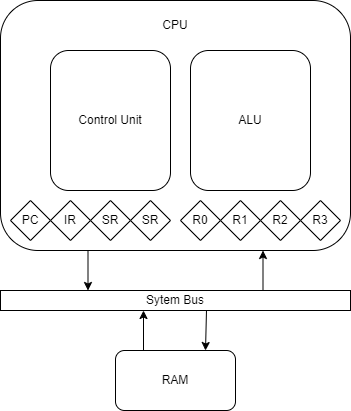

The diagram above was exported from draw.io. Its source (the exported page's mxGraphModel, read from the mxfile embedded in the PNG):
<mxGraphModel dx="621" dy="563" grid="1" gridSize="10" guides="1" tooltips="1" connect="1" arrows="1" fold="1" page="1" pageScale="1" pageWidth="827" pageHeight="1169" math="0" shadow="0">
  <root>
    <mxCell id="0" />
    <mxCell id="1" parent="0" />
    <mxCell id="Eme-dUAI9cQTsrf_hlS3-12" value="" style="rounded=1;whiteSpace=wrap;html=1;" parent="1" vertex="1">
      <mxGeometry x="210" y="50" width="350" height="250" as="geometry" />
    </mxCell>
    <mxCell id="Eme-dUAI9cQTsrf_hlS3-1" value="ALU" style="rounded=1;whiteSpace=wrap;html=1;" parent="1" vertex="1">
      <mxGeometry x="400" y="100" width="120" height="140" as="geometry" />
    </mxCell>
    <mxCell id="Eme-dUAI9cQTsrf_hlS3-2" value="Control Unit" style="rounded=1;whiteSpace=wrap;html=1;" parent="1" vertex="1">
      <mxGeometry x="260" y="100" width="120" height="140" as="geometry" />
    </mxCell>
    <mxCell id="Eme-dUAI9cQTsrf_hlS3-3" value="PC" style="rhombus;whiteSpace=wrap;html=1;" parent="1" vertex="1">
      <mxGeometry x="220" y="250" width="40" height="40" as="geometry" />
    </mxCell>
    <mxCell id="Eme-dUAI9cQTsrf_hlS3-5" value="IR" style="rhombus;whiteSpace=wrap;html=1;" parent="1" vertex="1">
      <mxGeometry x="260" y="250" width="40" height="40" as="geometry" />
    </mxCell>
    <mxCell id="Eme-dUAI9cQTsrf_hlS3-8" value="R0" style="rhombus;whiteSpace=wrap;html=1;" parent="1" vertex="1">
      <mxGeometry x="390" y="250" width="40" height="40" as="geometry" />
    </mxCell>
    <mxCell id="Eme-dUAI9cQTsrf_hlS3-9" value="R1" style="rhombus;whiteSpace=wrap;html=1;" parent="1" vertex="1">
      <mxGeometry x="430" y="250" width="40" height="40" as="geometry" />
    </mxCell>
    <mxCell id="Eme-dUAI9cQTsrf_hlS3-10" value="R3" style="rhombus;whiteSpace=wrap;html=1;" parent="1" vertex="1">
      <mxGeometry x="510" y="250" width="40" height="40" as="geometry" />
    </mxCell>
    <mxCell id="Eme-dUAI9cQTsrf_hlS3-11" value="R2" style="rhombus;whiteSpace=wrap;html=1;" parent="1" vertex="1">
      <mxGeometry x="470" y="250" width="40" height="40" as="geometry" />
    </mxCell>
    <mxCell id="Eme-dUAI9cQTsrf_hlS3-13" value="CPU" style="text;html=1;strokeColor=none;fillColor=none;align=center;verticalAlign=middle;whiteSpace=wrap;rounded=0;" parent="1" vertex="1">
      <mxGeometry x="355" y="60" width="60" height="30" as="geometry" />
    </mxCell>
    <mxCell id="Eme-dUAI9cQTsrf_hlS3-14" value="Sytem Bus" style="rounded=0;whiteSpace=wrap;html=1;" parent="1" vertex="1">
      <mxGeometry x="210" y="340" width="350" height="20" as="geometry" />
    </mxCell>
    <mxCell id="Eme-dUAI9cQTsrf_hlS3-15" value="" style="endArrow=classic;html=1;rounded=0;exitX=0.25;exitY=1;exitDx=0;exitDy=0;entryX=0.25;entryY=0;entryDx=0;entryDy=0;" parent="1" source="Eme-dUAI9cQTsrf_hlS3-12" target="Eme-dUAI9cQTsrf_hlS3-14" edge="1">
      <mxGeometry width="50" height="50" relative="1" as="geometry">
        <mxPoint x="390" y="450" as="sourcePoint" />
        <mxPoint x="440" y="400" as="targetPoint" />
      </mxGeometry>
    </mxCell>
    <mxCell id="Eme-dUAI9cQTsrf_hlS3-16" value="" style="endArrow=classic;html=1;rounded=0;exitX=0.75;exitY=0;exitDx=0;exitDy=0;entryX=0.75;entryY=1;entryDx=0;entryDy=0;" parent="1" source="Eme-dUAI9cQTsrf_hlS3-14" target="Eme-dUAI9cQTsrf_hlS3-12" edge="1">
      <mxGeometry width="50" height="50" relative="1" as="geometry">
        <mxPoint x="390" y="450" as="sourcePoint" />
        <mxPoint x="440" y="400" as="targetPoint" />
      </mxGeometry>
    </mxCell>
    <mxCell id="Eme-dUAI9cQTsrf_hlS3-18" value="RAM" style="rounded=1;whiteSpace=wrap;html=1;" parent="1" vertex="1">
      <mxGeometry x="325" y="400" width="120" height="60" as="geometry" />
    </mxCell>
    <mxCell id="Eme-dUAI9cQTsrf_hlS3-19" value="" style="endArrow=classic;html=1;rounded=0;entryX=0.48;entryY=1;entryDx=0;entryDy=0;entryPerimeter=0;" parent="1" edge="1">
      <mxGeometry width="50" height="50" relative="1" as="geometry">
        <mxPoint x="353" y="400" as="sourcePoint" />
        <mxPoint x="353" y="360" as="targetPoint" />
      </mxGeometry>
    </mxCell>
    <mxCell id="Eme-dUAI9cQTsrf_hlS3-20" value="" style="endArrow=classic;html=1;rounded=0;exitX=0.66;exitY=1;exitDx=0;exitDy=0;exitPerimeter=0;" parent="1" edge="1">
      <mxGeometry width="50" height="50" relative="1" as="geometry">
        <mxPoint x="416" y="360" as="sourcePoint" />
        <mxPoint x="415" y="400" as="targetPoint" />
      </mxGeometry>
    </mxCell>
    <mxCell id="6nBVgz8EahrmVE_StiYa-2" value="SR" style="rhombus;whiteSpace=wrap;html=1;" parent="1" vertex="1">
      <mxGeometry x="300" y="250" width="40" height="40" as="geometry" />
    </mxCell>
    <mxCell id="COn32d0tDsKOQXPENvsg-1" value="SR" style="rhombus;whiteSpace=wrap;html=1;" vertex="1" parent="1">
      <mxGeometry x="340" y="250" width="40" height="40" as="geometry" />
    </mxCell>
  </root>
</mxGraphModel>